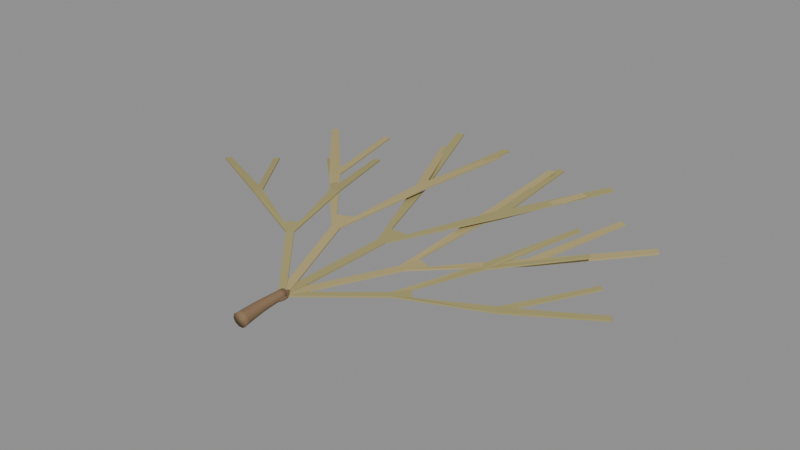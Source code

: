# Source: czekanowskia.blend  (saved by Blender 4.3.34; exported with 4.5.12 LTS)
import bpy
from mathutils import Matrix  # noqa: F401  (used for matrix-valued properties, if any)

bpy.ops.wm.read_factory_settings(use_empty=True)
scene = bpy.context.scene
scene.name = 'Scene'

# ---- collections
col_export = bpy.data.collections.new('EXPORT'); scene.collection.children.link(col_export)

# ---- materials (node trees are filled in below, after node groups)
mat_czekanowskia_0 = bpy.data.materials.new('czekanowskia-0')
mat_czekanowskia_0.use_backface_culling = True
mat_czekanowskia_0.diffuse_color = (0.2232, 0.1413, 0.07421, 1.0)
mat_czekanowskia_0.roughness = 0.8
mat_czekanowskia_1 = bpy.data.materials.new('czekanowskia-1')
mat_czekanowskia_1.use_backface_culling = True
mat_czekanowskia_1.diffuse_color = (0.3763, 0.3278, 0.1384, 1.0)
mat_czekanowskia_1.roughness = 0.8
mat_czekanowskia_2 = bpy.data.materials.new('czekanowskia-2')
mat_czekanowskia_2.use_backface_culling = True
mat_czekanowskia_2.diffuse_color = (0.4508, 0.3712, 0.1651, 1.0)
mat_czekanowskia_2.roughness = 0.8

# ---- material node trees
mat_czekanowskia_0.use_nodes = True; mat_czekanowskia_0.node_tree.nodes.clear()
_N = mat_czekanowskia_0.node_tree.nodes; _L = mat_czekanowskia_0.node_tree.links
n0 = _N.new('ShaderNodeBsdfPrincipled'); n0.name = 'Principled BSDF'; n0.location = (0, 0)
n0.inputs[0].default_value = (0.2232, 0.1413, 0.07421, 1.0)
n0.inputs[2].default_value = 0.8
n1 = _N.new('ShaderNodeOutputMaterial'); n1.name = 'Material Output'; n1.location = (0, 0)
_L.new(n0.outputs[0], n1.inputs[0])
n1.is_active_output = True
mat_czekanowskia_1.use_nodes = True; mat_czekanowskia_1.node_tree.nodes.clear()
_N = mat_czekanowskia_1.node_tree.nodes; _L = mat_czekanowskia_1.node_tree.links
n0 = _N.new('ShaderNodeBsdfPrincipled'); n0.name = 'Principled BSDF'; n0.location = (0, 0)
n0.inputs[0].default_value = (0.3763, 0.3278, 0.1384, 1.0)
n0.inputs[2].default_value = 0.8
n1 = _N.new('ShaderNodeOutputMaterial'); n1.name = 'Material Output'; n1.location = (0, 0)
_L.new(n0.outputs[0], n1.inputs[0])
n1.is_active_output = True
mat_czekanowskia_2.use_nodes = True; mat_czekanowskia_2.node_tree.nodes.clear()
_N = mat_czekanowskia_2.node_tree.nodes; _L = mat_czekanowskia_2.node_tree.links
n0 = _N.new('ShaderNodeBsdfPrincipled'); n0.name = 'Principled BSDF'; n0.location = (0, 0)
n0.inputs[0].default_value = (0.4508, 0.3712, 0.1651, 1.0)
n0.inputs[2].default_value = 0.8
n1 = _N.new('ShaderNodeOutputMaterial'); n1.name = 'Material Output'; n1.location = (0, 0)
_L.new(n0.outputs[0], n1.inputs[0])
n1.is_active_output = True

# ---- meshes
me_compact_preserved_short_shoot_mesh = bpy.data.meshes.new('Compact preserved short shoot-mesh')
me_compact_preserved_short_shoot_mesh.from_pydata([(0.002679, -0.01782, 0.002679), (0.002165, -0.01767, 0.001112), (0.0008244, -0.01759, 0.0001438), (-0.000831, -0.01762, 0.0001438), (-0.002169, -0.01773, 0.001112), (-0.002679, -0.01789, 0.002679), (-0.002165, -0.01804, 0.004246), (-0.0008244, -0.01812, 0.005214), (0.000831, -0.0181, 0.005214), (0.002169, -0.01799, 0.004246), (0.002493, -0.01622, 0.002839), (0.00201, -0.01608, 0.001369), (0.0007524, -0.01601, 0.0004604), (-0.000801, -0.01603, 0.0004604), (-0.002057, -0.01614, 0.001369), (-0.002534, -0.01629, 0.002839), (-0.002052, -0.01643, 0.004309), (-0.0007942, -0.0165, 0.005218), (0.0007592, -0.01648, 0.005218), (0.002015, -0.01637, 0.004309), (0.002298, -0.01393, 0.003069), (0.001847, -0.0138, 0.001693), (0.0006697, -0.01372, 0.0008418), (-0.0007851, -0.01374, 0.0008418), (-0.001961, -0.01383, 0.001693), (-0.00241, -0.01397, 0.003069), (-0.001959, -0.01411, 0.004446), (-0.0007813, -0.01418, 0.005297), (0.0006735, -0.01417, 0.005297), (0.00185, -0.01407, 0.004446), (0.002137, -0.0114, 0.003328), (0.001718, -0.01126, 0.002041), (0.0006194, -0.01117, 0.001246), (-0.0007403, -0.01116, 0.001246), (-0.001841, -0.01122, 0.002041), (-0.002263, -0.01135, 0.003328), (-0.001844, -0.01148, 0.004614), (-0.0007449, -0.01157, 0.00541), (0.0006147, -0.01159, 0.00541), (0.001716, -0.01152, 0.004614), (0.002051, -0.009032, 0.003572), (0.001665, -0.008892, 0.002371), (0.0006434, -0.008767, 0.001629), (-0.000624, -0.008704, 0.001629), (-0.001653, -0.008727, 0.002371), (-0.002051, -0.008827, 0.003572), (-0.001665, -0.008966, 0.004773), (-0.0006434, -0.009091, 0.005515), (0.000624, -0.009155, 0.005515), (0.001653, -0.009132, 0.004773), (0.002089, -0.006657, 0.003816), (0.001735, -0.006514, 0.002696), (0.0007869, -0.00636, 0.002003), (-0.0003922, -0.006255, 0.002003), (-0.001352, -0.006239, 0.002696), (-0.001726, -0.006318, 0.003816), (-0.001372, -0.006462, 0.004936), (-0.0004241, -0.006615, 0.005628), (0.0007549, -0.00672, 0.005628), (0.001715, -0.006736, 0.004936), (0.002224, -0.0041, 0.004074), (0.001896, -0.003959, 0.003028), (0.001014, -0.003799, 0.002381), (-8.481e-05, -0.00368, 0.002381), (-0.0009808, -0.003647, 0.003028), (-0.001332, -0.003714, 0.004074), (-0.001003, -0.003854, 0.00512), (-0.0001211, -0.004014, 0.005767), (0.0009777, -0.004134, 0.005767), (0.001874, -0.004166, 0.00512), (0.002379, -0.001795, 0.004304), (0.002072, -0.001662, 0.003323), (0.001245, -0.001507, 0.002716), (0.0002142, -0.001389, 0.002716), (-0.0006264, -0.001353, 0.003323), (-0.0009559, -0.001414, 0.004304), (-0.0006486, -0.001547, 0.005286), (0.0001784, -0.001702, 0.005893), (0.001209, -0.00182, 0.005893), (0.00205, -0.001856, 0.005286), (0.00249, -0.0001805, 0.004465), (0.002196, -5.324e-05, 0.003525), (0.001403, 9.44e-05, 0.002944), (0.0004164, 0.000206, 0.002944), (-0.0003887, 0.0002389, 0.003525), (-0.0007042, 0.0001805, 0.004465), (-0.0004096, 5.324e-05, 0.005405), (0.0003824, -9.44e-05, 0.005986), (0.001369, -0.000206, 0.005986), (0.002175, -0.0002389, 0.005405), (0.001339, -0.0008929, 0.004643), (0.002223, -0.0008929, 0.004329), (0.001964, 0.0006697, 0.004329), (0.001339, 0.001317, 0.004329), (0.0007143, 0.0006697, 0.004329), (0.0004554, -0.0008929, 0.004329), (0.0007143, -0.002456, 0.004329), (0.001339, -0.003103, 0.004329), (0.001964, -0.002456, 0.004329), (0.00259, -0.0008929, 0.003572), (0.002223, 0.001317, 0.003572), (0.001339, 0.002232, 0.003572), (0.0004554, 0.001317, 0.003572), (8.929e-05, -0.0008929, 0.003572), (0.0004554, -0.003103, 0.003572), (0.001339, -0.004018, 0.003572), (0.002223, -0.003103, 0.003572), (0.002223, -0.0008929, 0.002814), (0.001964, 0.0006697, 0.002814), (0.001339, 0.001317, 0.002814), (0.0007143, 0.0006697, 0.002814), (0.0004554, -0.0008929, 0.002814), (0.0007143, -0.002456, 0.002814), (0.001339, -0.003103, 0.002814), (0.001964, -0.002456, 0.002814), (0.001339, -0.0008929, 0.0025), (0.0004139, 0.0003809, 0.004643), (0.001298, 0.0003809, 0.004329), (0.001039, 0.001944, 0.004329), (0.0004139, 0.002591, 0.004329), (-0.0002112, 0.001944, 0.004329), (-0.0004701, 0.0003809, 0.004329), (-0.0002112, -0.001182, 0.004329), (0.0004139, -0.001829, 0.004329), (0.001039, -0.001182, 0.004329), (0.001664, 0.0003809, 0.003572), (0.001298, 0.002591, 0.003572), (0.0004139, 0.003506, 0.003572), (-0.0004701, 0.002591, 0.003572), (-0.0008362, 0.0003809, 0.003572), (-0.0004701, -0.001829, 0.003572), (0.0004139, -0.002744, 0.003572), (0.001298, -0.001829, 0.003572), (0.001298, 0.0003809, 0.002814), (0.001039, 0.001944, 0.002814), (0.0004139, 0.002591, 0.002814), (-0.0002112, 0.001944, 0.002814), (-0.0004701, 0.0003809, 0.002814), (-0.0002112, -0.001182, 0.002814), (0.0004139, -0.001829, 0.002814), (0.001039, -0.001182, 0.002814), (0.0004139, 0.0003809, 0.0025), (-0.001084, -0.0001057, 0.004643), (-0.0001996, -0.0001057, 0.004329), (-0.0004585, 0.001457, 0.004329), (-0.001084, 0.002104, 0.004329), (-0.001709, 0.001457, 0.004329), (-0.001968, -0.0001057, 0.004329), (-0.001709, -0.001668, 0.004329), (-0.001084, -0.002316, 0.004329), (-0.0004585, -0.001668, 0.004329), (0.0001665, -0.0001057, 0.003572), (-0.0001996, 0.002104, 0.003572), (-0.001084, 0.00302, 0.003572), (-0.001968, 0.002104, 0.003572), (-0.002334, -0.0001057, 0.003572), (-0.001968, -0.002316, 0.003572), (-0.001084, -0.003231, 0.003572), (-0.0001996, -0.002316, 0.003572), (-0.0001996, -0.0001057, 0.002814), (-0.0004585, 0.001457, 0.002814), (-0.001084, 0.002104, 0.002814), (-0.001709, 0.001457, 0.002814), (-0.001968, -0.0001057, 0.002814), (-0.001709, -0.001668, 0.002814), (-0.001084, -0.002316, 0.002814), (-0.0004585, -0.001668, 0.002814), (-0.001084, -0.0001057, 0.0025), (-0.001084, -0.00168, 0.004643), (-0.0001996, -0.00168, 0.004329), (-0.0004585, -0.0001176, 0.004329), (-0.001084, 0.0005297, 0.004329), (-0.001709, -0.0001176, 0.004329), (-0.001968, -0.00168, 0.004329), (-0.001709, -0.003243, 0.004329), (-0.001084, -0.00389, 0.004329), (-0.0004585, -0.003243, 0.004329), (0.0001665, -0.00168, 0.003572), (-0.0001996, 0.0005297, 0.003572), (-0.001084, 0.001445, 0.003572), (-0.001968, 0.0005297, 0.003572), (-0.002334, -0.00168, 0.003572), (-0.001968, -0.00389, 0.003572), (-0.001084, -0.004805, 0.003572), (-0.0001996, -0.00389, 0.003572), (-0.0001996, -0.00168, 0.002814), (-0.0004585, -0.0001176, 0.002814), (-0.001084, 0.0005297, 0.002814), (-0.001709, -0.0001176, 0.002814), (-0.001968, -0.00168, 0.002814), (-0.001709, -0.003243, 0.002814), (-0.001084, -0.00389, 0.002814), (-0.0004585, -0.003243, 0.002814), (-0.001084, -0.00168, 0.0025), (0.0004139, -0.002167, 0.004643), (0.001298, -0.002167, 0.004329), (0.001039, -0.0006041, 0.004329), (0.0004139, 4.312e-05, 0.004329), (-0.0002112, -0.0006041, 0.004329), (-0.0004701, -0.002167, 0.004329), (-0.0002112, -0.003729, 0.004329), (0.0004139, -0.004377, 0.004329), (0.001039, -0.003729, 0.004329), (0.001664, -0.002167, 0.003572), (0.001298, 4.312e-05, 0.003572), (0.0004139, 0.0009585, 0.003572), (-0.0004701, 4.312e-05, 0.003572), (-0.0008362, -0.002167, 0.003572), (-0.0004701, -0.004377, 0.003572), (0.0004139, -0.005292, 0.003572), (0.001298, -0.004377, 0.003572), (0.001298, -0.002167, 0.002814), (0.001039, -0.0006041, 0.002814), (0.0004139, 4.312e-05, 0.002814), (-0.0002112, -0.0006041, 0.002814), (-0.0004701, -0.002167, 0.002814), (-0.0002112, -0.003729, 0.002814), (0.0004139, -0.004377, 0.002814), (0.001039, -0.003729, 0.002814), (0.0004139, -0.002167, 0.0025)], [], [(9, 8, 7, 6, 5, 4, 3, 2, 1, 0), (0, 1, 11, 10), (1, 2, 12, 11), (2, 3, 13, 12), (3, 4, 14, 13), (4, 5, 15, 14), (5, 6, 16, 15), (6, 7, 17, 16), (7, 8, 18, 17), (8, 9, 19, 18), (9, 0, 10, 19), (10, 11, 21, 20), (11, 12, 22, 21), (12, 13, 23, 22), (13, 14, 24, 23), (14, 15, 25, 24), (15, 16, 26, 25), (16, 17, 27, 26), (17, 18, 28, 27), (18, 19, 29, 28), (19, 10, 20, 29), (20, 21, 31, 30), (21, 22, 32, 31), (22, 23, 33, 32), (23, 24, 34, 33), (24, 25, 35, 34), (25, 26, 36, 35), (26, 27, 37, 36), (27, 28, 38, 37), (28, 29, 39, 38), (29, 20, 30, 39), (30, 31, 41, 40), (31, 32, 42, 41), (32, 33, 43, 42), (33, 34, 44, 43), (34, 35, 45, 44), (35, 36, 46, 45), (36, 37, 47, 46), (37, 38, 48, 47), (38, 39, 49, 48), (39, 30, 40, 49), (40, 41, 51, 50), (41, 42, 52, 51), (42, 43, 53, 52), (43, 44, 54, 53), (44, 45, 55, 54), (45, 46, 56, 55), (46, 47, 57, 56), (47, 48, 58, 57), (48, 49, 59, 58), (49, 40, 50, 59), (50, 51, 61, 60), (51, 52, 62, 61), (52, 53, 63, 62), (53, 54, 64, 63), (54, 55, 65, 64), (55, 56, 66, 65), (56, 57, 67, 66), (57, 58, 68, 67), (58, 59, 69, 68), (59, 50, 60, 69), (60, 61, 71, 70), (61, 62, 72, 71), (62, 63, 73, 72), (63, 64, 74, 73), (64, 65, 75, 74), (65, 66, 76, 75), (66, 67, 77, 76), (67, 68, 78, 77), (68, 69, 79, 78), (69, 60, 70, 79), (70, 71, 81, 80), (71, 72, 82, 81), (72, 73, 83, 82), (73, 74, 84, 83), (74, 75, 85, 84), (75, 76, 86, 85), (76, 77, 87, 86), (77, 78, 88, 87), (78, 79, 89, 88), (79, 70, 80, 89), (80, 81, 82, 83, 84, 85, 86, 87, 88, 89), (90, 91, 92), (90, 92, 93), (90, 93, 94), (90, 94, 95), (90, 95, 96), (90, 96, 97), (90, 97, 98), (90, 98, 91), (91, 99, 100, 92), (92, 100, 101, 93), (93, 101, 102, 94), (94, 102, 103, 95), (95, 103, 104, 96), (96, 104, 105, 97), (97, 105, 106, 98), (98, 106, 99, 91), (99, 107, 108, 100), (100, 108, 109, 101), (101, 109, 110, 102), (102, 110, 111, 103), (103, 111, 112, 104), (104, 112, 113, 105), (105, 113, 114, 106), (106, 114, 107, 99), (115, 108, 107), (115, 109, 108), (115, 110, 109), (115, 111, 110), (115, 112, 111), (115, 113, 112), (115, 114, 113), (115, 107, 114), (116, 117, 118), (116, 118, 119), (116, 119, 120), (116, 120, 121), (116, 121, 122), (116, 122, 123), (116, 123, 124), (116, 124, 117), (117, 125, 126, 118), (118, 126, 127, 119), (119, 127, 128, 120), (120, 128, 129, 121), (121, 129, 130, 122), (122, 130, 131, 123), (123, 131, 132, 124), (124, 132, 125, 117), (125, 133, 134, 126), (126, 134, 135, 127), (127, 135, 136, 128), (128, 136, 137, 129), (129, 137, 138, 130), (130, 138, 139, 131), (131, 139, 140, 132), (132, 140, 133, 125), (141, 134, 133), (141, 135, 134), (141, 136, 135), (141, 137, 136), (141, 138, 137), (141, 139, 138), (141, 140, 139), (141, 133, 140), (142, 143, 144), (142, 144, 145), (142, 145, 146), (142, 146, 147), (142, 147, 148), (142, 148, 149), (142, 149, 150), (142, 150, 143), (143, 151, 152, 144), (144, 152, 153, 145), (145, 153, 154, 146), (146, 154, 155, 147), (147, 155, 156, 148), (148, 156, 157, 149), (149, 157, 158, 150), (150, 158, 151, 143), (151, 159, 160, 152), (152, 160, 161, 153), (153, 161, 162, 154), (154, 162, 163, 155), (155, 163, 164, 156), (156, 164, 165, 157), (157, 165, 166, 158), (158, 166, 159, 151), (167, 160, 159), (167, 161, 160), (167, 162, 161), (167, 163, 162), (167, 164, 163), (167, 165, 164), (167, 166, 165), (167, 159, 166), (168, 169, 170), (168, 170, 171), (168, 171, 172), (168, 172, 173), (168, 173, 174), (168, 174, 175), (168, 175, 176), (168, 176, 169), (169, 177, 178, 170), (170, 178, 179, 171), (171, 179, 180, 172), (172, 180, 181, 173), (173, 181, 182, 174), (174, 182, 183, 175), (175, 183, 184, 176), (176, 184, 177, 169), (177, 185, 186, 178), (178, 186, 187, 179), (179, 187, 188, 180), (180, 188, 189, 181), (181, 189, 190, 182), (182, 190, 191, 183), (183, 191, 192, 184), (184, 192, 185, 177), (193, 186, 185), (193, 187, 186), (193, 188, 187), (193, 189, 188), (193, 190, 189), (193, 191, 190), (193, 192, 191), (193, 185, 192), (194, 195, 196), (194, 196, 197), (194, 197, 198), (194, 198, 199), (194, 199, 200), (194, 200, 201), (194, 201, 202), (194, 202, 195), (195, 203, 204, 196), (196, 204, 205, 197), (197, 205, 206, 198), (198, 206, 207, 199), (199, 207, 208, 200), (200, 208, 209, 201), (201, 209, 210, 202), (202, 210, 203, 195), (203, 211, 212, 204), (204, 212, 213, 205), (205, 213, 214, 206), (206, 214, 215, 207), (207, 215, 216, 208), (208, 216, 217, 209), (209, 217, 218, 210), (210, 218, 211, 203), (219, 212, 211), (219, 213, 212), (219, 214, 213), (219, 215, 214), (219, 216, 215), (219, 217, 216), (219, 218, 217), (219, 211, 218)])
me_compact_preserved_short_shoot_mesh.polygons.foreach_set('use_smooth', [True] * 242)
me_compact_preserved_short_shoot_mesh.materials.append(mat_czekanowskia_0)
me_compact_preserved_short_shoot_mesh.materials.append(mat_czekanowskia_1)
me_compact_preserved_short_shoot_mesh.materials.append(mat_czekanowskia_2)
me_compact_preserved_short_shoot_mesh.update()
me_solid_dichotomous_narrow_leaf_ribbons_mesh = bpy.data.meshes.new('Solid dichotomous narrow leaf ribbons-mesh')
me_solid_dichotomous_narrow_leaf_ribbons_mesh.from_pydata([(-0.0009589, -0.0008242, 0.003862), (-0.02439, 0.02628, 0.006992), (-0.05671, 0.04157, 0.007044), (-0.09193, 0.05992, 0.003862), (-0.09073, 0.06207, 0.003772), (-0.05866, 0.04642, 0.006771), (-0.07705, 0.07202, 0.003918), (-0.07522, 0.07345, 0.003929), (-0.05434, 0.0443, 0.007019), (-0.02966, 0.03063, 0.007272), (-0.02574, 0.03415, 0.007276), (-0.03569, 0.0606, 0.007008), (-0.06025, 0.08465, 0.004064), (-0.05863, 0.08632, 0.004041), (-0.03675, 0.06539, 0.006765), (-0.04558, 0.09587, 0.004176), (-0.04314, 0.09658, 0.004287), (-0.03216, 0.06183, 0.007074), (-0.02231, 0.02806, 0.006992), (0.0009589, 0.0008242, 0.003862), (-0.0009589, -0.0008242, 0.003282), (-0.02439, 0.02628, 0.006411), (-0.05671, 0.04157, 0.006464), (-0.09193, 0.05992, 0.003282), (-0.09073, 0.06207, 0.003192), (-0.05866, 0.04642, 0.006191), (-0.07705, 0.07202, 0.003338), (-0.07522, 0.07345, 0.003349), (-0.05434, 0.0443, 0.006438), (-0.02966, 0.03063, 0.006692), (-0.02574, 0.03415, 0.006695), (-0.03569, 0.0606, 0.006428), (-0.06025, 0.08465, 0.003483), (-0.05863, 0.08632, 0.003461), (-0.03675, 0.06539, 0.006184), (-0.04558, 0.09587, 0.003595), (-0.04314, 0.09658, 0.003707), (-0.03216, 0.06183, 0.006494), (-0.02231, 0.02806, 0.006411), (0.0009589, 0.0008242, 0.003282), (-0.001439, -0.0005254, 0.003862), (-0.01645, 0.04021, 0.006285), (-0.04657, 0.07135, 0.006543), (-0.07869, 0.1072, 0.004576), (-0.0764, 0.1091, 0.004519), (-0.04671, 0.07769, 0.006387), (-0.05664, 0.1146, 0.004612), (-0.05396, 0.1154, 0.004619), (-0.04271, 0.07344, 0.006529), (-0.02057, 0.04741, 0.006527), (-0.01461, 0.04972, 0.00653), (-0.01461, 0.08397, 0.006523), (-0.0322, 0.1217, 0.004704), (-0.02965, 0.1229, 0.00469), (-0.01377, 0.08985, 0.006383), (-0.01077, 0.1282, 0.004775), (-0.007696, 0.128, 0.004846), (-0.01009, 0.08386, 0.00656), (-0.01333, 0.04135, 0.006285), (0.001439, 0.0005254, 0.003862), (-0.001439, -0.0005254, 0.003282), (-0.01645, 0.04021, 0.005705), (-0.04657, 0.07135, 0.005963), (-0.07869, 0.1072, 0.003996), (-0.0764, 0.1091, 0.003939), (-0.04671, 0.07769, 0.005806), (-0.05664, 0.1146, 0.004031), (-0.05396, 0.1154, 0.004038), (-0.04271, 0.07344, 0.005949), (-0.02057, 0.04741, 0.005946), (-0.01461, 0.04972, 0.005949), (-0.01461, 0.08397, 0.005943), (-0.0322, 0.1217, 0.004124), (-0.02965, 0.1229, 0.004109), (-0.01377, 0.08985, 0.005802), (-0.01077, 0.1282, 0.004194), (-0.007696, 0.128, 0.004265), (-0.01009, 0.08386, 0.00598), (-0.01333, 0.04135, 0.005705), (0.001439, 0.0005254, 0.003282), (-0.001617, 4.853e-05, 0.003862), (-0.0003769, 0.04588, 0.004256), (-0.01772, 0.08821, 0.004698), (-0.03517, 0.1359, 0.005291), (-0.03218, 0.1369, 0.005305), (-0.01538, 0.09448, 0.004773), (-0.01067, 0.1345, 0.005282), (-0.007705, 0.1343, 0.00528), (-0.01312, 0.08875, 0.004706), (-0.001601, 0.05455, 0.00434), (0.005142, 0.05448, 0.004341), (0.01856, 0.08807, 0.004709), (0.0161, 0.132, 0.005259), (0.01907, 0.1322, 0.005263), (0.02169, 0.0935, 0.004774), (0.03965, 0.1299, 0.005241), (0.04257, 0.1285, 0.005224), (0.02296, 0.08618, 0.004688), (0.003127, 0.04577, 0.004256), (0.001617, -4.853e-05, 0.003862), (-0.001617, 4.853e-05, 0.003282), (-0.0003769, 0.04588, 0.003676), (-0.01772, 0.08821, 0.004117), (-0.03517, 0.1359, 0.00471), (-0.03218, 0.1369, 0.004724), (-0.01538, 0.09448, 0.004192), (-0.01067, 0.1345, 0.004701), (-0.007705, 0.1343, 0.0047), (-0.01312, 0.08875, 0.004125), (-0.001601, 0.05455, 0.003759), (0.005142, 0.05448, 0.00376), (0.01856, 0.08807, 0.004128), (0.0161, 0.132, 0.004679), (0.01907, 0.1322, 0.004682), (0.02169, 0.0935, 0.004194), (0.03965, 0.1299, 0.004661), (0.04257, 0.1285, 0.004644), (0.02296, 0.08618, 0.004108), (0.003127, 0.04577, 0.003676), (0.001617, -4.853e-05, 0.003282), (-0.001362, 0.0005758, 0.003862), (0.01484, 0.03921, 0.002283), (0.01405, 0.08102, 0.002908), (0.01496, 0.1275, 0.006005), (0.01784, 0.1273, 0.006088), (0.01812, 0.08559, 0.00321), (0.03537, 0.1182, 0.005953), (0.03782, 0.117, 0.005942), (0.01815, 0.07996, 0.002938), (0.01666, 0.047, 0.002213), (0.02239, 0.04472, 0.002213), (0.04492, 0.06891, 0.00295), (0.05734, 0.1071, 0.005818), (0.05993, 0.1063, 0.005838), (0.04938, 0.0725, 0.003217), (0.07672, 0.0976, 0.005714), (0.07874, 0.09541, 0.00561), (0.04804, 0.06585, 0.002873), (0.01779, 0.03797, 0.002283), (0.001362, -0.0005758, 0.003862), (-0.001362, 0.0005758, 0.003282), (0.01484, 0.03921, 0.001702), (0.01405, 0.08102, 0.002328), (0.01496, 0.1275, 0.005425), (0.01784, 0.1273, 0.005508), (0.01812, 0.08559, 0.00263), (0.03537, 0.1182, 0.005372), (0.03782, 0.117, 0.005362), (0.01815, 0.07996, 0.002358), (0.01666, 0.047, 0.001632), (0.02239, 0.04472, 0.001632), (0.04492, 0.06891, 0.00237), (0.05734, 0.1071, 0.005237), (0.05993, 0.1063, 0.005258), (0.04938, 0.0725, 0.002637), (0.07672, 0.0976, 0.005133), (0.07874, 0.09541, 0.005029), (0.04804, 0.06585, 0.002293), (0.01779, 0.03797, 0.001702), (0.001362, -0.0005758, 0.003282), (-0.0008532, 0.000844, 0.003862), (0.02299, 0.02509, 0.001709), (0.03498, 0.05683, 0.002542), (0.04964, 0.09156, 0.006719), (0.05177, 0.09059, 0.006832), (0.03942, 0.05905, 0.002949), (0.06223, 0.07841, 0.006649), (0.06373, 0.07679, 0.006635), (0.03775, 0.0548, 0.002582), (0.02671, 0.03041, 0.001612), (0.03033, 0.02697, 0.001611), (0.0546, 0.03841, 0.002599), (0.07547, 0.06349, 0.006466), (0.07717, 0.06208, 0.006494), (0.05905, 0.03978, 0.002959), (0.08721, 0.05047, 0.006326), (0.08807, 0.04821, 0.006186), (0.05603, 0.03517, 0.002495), (0.02484, 0.02326, 0.001709), (0.0008532, -0.000844, 0.003862), (-0.0008532, 0.000844, 0.003282), (0.02299, 0.02509, 0.001128), (0.03498, 0.05683, 0.001962), (0.04964, 0.09156, 0.006139), (0.05177, 0.09059, 0.006251), (0.03942, 0.05905, 0.002369), (0.06223, 0.07841, 0.006069), (0.06373, 0.07679, 0.006055), (0.03775, 0.0548, 0.002002), (0.02671, 0.03041, 0.001031), (0.03033, 0.02697, 0.001031), (0.0546, 0.03841, 0.002018), (0.07547, 0.06349, 0.005886), (0.07717, 0.06208, 0.005914), (0.05905, 0.03978, 0.002378), (0.08721, 0.05047, 0.005746), (0.08807, 0.04821, 0.005606), (0.05603, 0.03517, 0.001915), (0.02484, 0.02326, 0.001128), (0.0008532, -0.000844, 0.003282)], [], [(3, 5, 4), (25, 23, 24), (2, 5, 3), (25, 22, 23), (5, 7, 6), (27, 25, 26), (5, 8, 7), (28, 25, 27), (12, 14, 13), (34, 32, 33), (11, 14, 12), (34, 31, 32), (14, 16, 15), (36, 34, 35), (14, 17, 16), (37, 34, 36), (2, 8, 5), (28, 22, 25), (11, 17, 14), (37, 31, 34), (2, 9, 8), (29, 22, 28), (10, 17, 11), (37, 30, 31), (1, 9, 2), (29, 21, 22), (10, 18, 17), (38, 30, 37), (1, 10, 9), (30, 21, 29), (1, 18, 10), (38, 21, 30), (0, 18, 1), (38, 20, 21), (0, 19, 18), (39, 20, 38), (0, 1, 21, 20), (1, 2, 22, 21), (2, 3, 23, 22), (3, 4, 24, 23), (4, 5, 25, 24), (5, 6, 26, 25), (6, 7, 27, 26), (7, 8, 28, 27), (8, 9, 29, 28), (9, 10, 30, 29), (10, 11, 31, 30), (11, 12, 32, 31), (12, 13, 33, 32), (13, 14, 34, 33), (14, 15, 35, 34), (15, 16, 36, 35), (16, 17, 37, 36), (17, 18, 38, 37), (18, 19, 39, 38), (19, 0, 20, 39), (43, 45, 44), (65, 63, 64), (42, 45, 43), (65, 62, 63), (45, 47, 46), (67, 65, 66), (45, 48, 47), (68, 65, 67), (52, 54, 53), (74, 72, 73), (51, 54, 52), (74, 71, 72), (54, 56, 55), (76, 74, 75), (54, 57, 56), (77, 74, 76), (42, 48, 45), (68, 62, 65), (51, 57, 54), (77, 71, 74), (42, 49, 48), (69, 62, 68), (41, 49, 42), (69, 61, 62), (50, 57, 51), (77, 70, 71), (50, 58, 57), (78, 70, 77), (41, 50, 49), (70, 61, 69), (41, 58, 50), (78, 61, 70), (40, 58, 41), (78, 60, 61), (40, 59, 58), (79, 60, 78), (40, 41, 61, 60), (41, 42, 62, 61), (42, 43, 63, 62), (43, 44, 64, 63), (44, 45, 65, 64), (45, 46, 66, 65), (46, 47, 67, 66), (47, 48, 68, 67), (48, 49, 69, 68), (49, 50, 70, 69), (50, 51, 71, 70), (51, 52, 72, 71), (52, 53, 73, 72), (53, 54, 74, 73), (54, 55, 75, 74), (55, 56, 76, 75), (56, 57, 77, 76), (57, 58, 78, 77), (58, 59, 79, 78), (59, 40, 60, 79), (98, 80, 99), (100, 118, 119), (98, 81, 80), (101, 118, 100), (97, 90, 98), (110, 117, 118), (90, 81, 98), (101, 110, 118), (90, 89, 81), (109, 110, 101), (89, 82, 81), (102, 109, 101), (88, 82, 89), (102, 108, 109), (97, 91, 90), (111, 117, 110), (96, 91, 97), (111, 116, 117), (88, 83, 82), (103, 108, 102), (87, 85, 88), (105, 107, 108), (85, 83, 88), (103, 105, 108), (96, 94, 91), (114, 116, 111), (94, 92, 91), (112, 114, 111), (87, 86, 85), (106, 107, 105), (84, 83, 85), (103, 104, 105), (96, 95, 94), (115, 116, 114), (93, 92, 94), (112, 113, 114), (80, 81, 101, 100), (81, 82, 102, 101), (82, 83, 103, 102), (83, 84, 104, 103), (84, 85, 105, 104), (85, 86, 106, 105), (86, 87, 107, 106), (87, 88, 108, 107), (88, 89, 109, 108), (89, 90, 110, 109), (90, 91, 111, 110), (91, 92, 112, 111), (92, 93, 113, 112), (93, 94, 114, 113), (94, 95, 115, 114), (95, 96, 116, 115), (96, 97, 117, 116), (97, 98, 118, 117), (98, 99, 119, 118), (99, 80, 100, 119), (138, 120, 139), (140, 158, 159), (138, 121, 120), (141, 158, 140), (137, 130, 138), (150, 157, 158), (130, 121, 138), (141, 150, 158), (130, 129, 121), (149, 150, 141), (129, 122, 121), (142, 149, 141), (128, 122, 129), (142, 148, 149), (137, 131, 130), (151, 157, 150), (136, 131, 137), (151, 156, 157), (128, 123, 122), (143, 148, 142), (136, 134, 131), (154, 156, 151), (134, 132, 131), (152, 154, 151), (127, 125, 128), (145, 147, 148), (125, 123, 128), (143, 145, 148), (136, 135, 134), (155, 156, 154), (133, 132, 134), (152, 153, 154), (127, 126, 125), (146, 147, 145), (124, 123, 125), (143, 144, 145), (120, 121, 141, 140), (121, 122, 142, 141), (122, 123, 143, 142), (123, 124, 144, 143), (124, 125, 145, 144), (125, 126, 146, 145), (126, 127, 147, 146), (127, 128, 148, 147), (128, 129, 149, 148), (129, 130, 150, 149), (130, 131, 151, 150), (131, 132, 152, 151), (132, 133, 153, 152), (133, 134, 154, 153), (134, 135, 155, 154), (135, 136, 156, 155), (136, 137, 157, 156), (137, 138, 158, 157), (138, 139, 159, 158), (139, 120, 140, 159), (178, 160, 179), (180, 198, 199), (178, 161, 160), (181, 198, 180), (177, 170, 178), (190, 197, 198), (170, 161, 178), (181, 190, 198), (170, 169, 161), (189, 190, 181), (169, 162, 161), (182, 189, 181), (168, 162, 169), (182, 188, 189), (177, 171, 170), (191, 197, 190), (176, 171, 177), (191, 196, 197), (168, 163, 162), (183, 188, 182), (176, 174, 171), (194, 196, 191), (174, 172, 171), (192, 194, 191), (167, 165, 168), (185, 187, 188), (165, 163, 168), (183, 185, 188), (176, 175, 174), (195, 196, 194), (173, 172, 174), (192, 193, 194), (167, 166, 165), (186, 187, 185), (164, 163, 165), (183, 184, 185), (160, 161, 181, 180), (161, 162, 182, 181), (162, 163, 183, 182), (163, 164, 184, 183), (164, 165, 185, 184), (165, 166, 186, 185), (166, 167, 187, 186), (167, 168, 188, 187), (168, 169, 189, 188), (169, 170, 190, 189), (170, 171, 191, 190), (171, 172, 192, 191), (172, 173, 193, 192), (173, 174, 194, 193), (174, 175, 195, 194), (175, 176, 196, 195), (176, 177, 197, 196), (177, 178, 198, 197), (178, 179, 199, 198), (179, 160, 180, 199)])
me_solid_dichotomous_narrow_leaf_ribbons_mesh.polygons.foreach_set('material_index', [1, 1, 1, 1, 1, 1, 1, 1, 1, 1, 1, 1, 1, 1, 1, 1, 1, 1, 1, 1, 1, 1, 1, 1, 1, 1, 1, 1, 1, 1, 1, 1, 1, 1, 1, 1, 1, 1, 1, 1, 1, 1, 1, 1, 1, 1, 1, 1, 1, 1, 1, 1, 1, 1, 1, 1, 2, 2, 2, 2, 2, 2, 2, 2, 2, 2, 2, 2, 2, 2, 2, 2, 2, 2, 2, 2, 2, 2, 2, 2, 2, 2, 2, 2, 2, 2, 2, 2, 2, 2, 2, 2, 2, 2, 2, 2, 2, 2, 2, 2, 2, 2, 2, 2, 2, 2, 2, 2, 2, 2, 2, 2, 1, 1, 1, 1, 1, 1, 1, 1, 1, 1, 1, 1, 1, 1, 1, 1, 1, 1, 1, 1, 1, 1, 1, 1, 1, 1, 1, 1, 1, 1, 1, 1, 1, 1, 1, 1, 1, 1, 1, 1, 1, 1, 1, 1, 1, 1, 1, 1, 1, 1, 1, 1, 1, 1, 1, 1, 2, 2, 2, 2, 2, 2, 2, 2, 2, 2, 2, 2, 2, 2, 2, 2, 2, 2, 2, 2, 2, 2, 2, 2, 2, 2, 2, 2, 2, 2, 2, 2, 2, 2, 2, 2, 2, 2, 2, 2, 2, 2, 2, 2, 2, 2, 2, 2, 2, 2, 2, 2, 2, 2, 2, 2, 1, 1, 1, 1, 1, 1, 1, 1, 1, 1, 1, 1, 1, 1, 1, 1, 1, 1, 1, 1, 1, 1, 1, 1, 1, 1, 1, 1, 1, 1, 1, 1, 1, 1, 1, 1, 1, 1, 1, 1, 1, 1, 1, 1, 1, 1, 1, 1, 1, 1, 1, 1, 1, 1, 1, 1])
me_solid_dichotomous_narrow_leaf_ribbons_mesh.materials.append(mat_czekanowskia_0)
me_solid_dichotomous_narrow_leaf_ribbons_mesh.materials.append(mat_czekanowskia_1)
me_solid_dichotomous_narrow_leaf_ribbons_mesh.materials.append(mat_czekanowskia_2)
me_solid_dichotomous_narrow_leaf_ribbons_mesh.update()

# ---- objects
ob_czekanowskia = bpy.data.objects.new('czekanowskia', None)
ob_compact_preserved_short_shoot = bpy.data.objects.new('Compact preserved short shoot', me_compact_preserved_short_shoot_mesh)
ob_solid_dichotomous_narrow_leaf_ribbons = bpy.data.objects.new('Solid dichotomous narrow leaf ribbons', me_solid_dichotomous_narrow_leaf_ribbons_mesh)

# ---- transforms, parenting, visibility, modifiers, constraints
ob_czekanowskia.location = (0.0, 0.0, 0.0)
ob_compact_preserved_short_shoot.parent = ob_czekanowskia
ob_compact_preserved_short_shoot.location = (0.0, 0.0, -0.0001438)
ob_solid_dichotomous_narrow_leaf_ribbons.parent = ob_czekanowskia
ob_solid_dichotomous_narrow_leaf_ribbons.location = (0.0, 0.0, -0.0001438)

# ---- collection membership
col_export.objects.link(ob_czekanowskia)
col_export.objects.link(ob_compact_preserved_short_shoot)
col_export.objects.link(ob_solid_dichotomous_narrow_leaf_ribbons)

# ---- scene / render settings (as saved in the file)
scene.frame_start = 1; scene.frame_end = 250; scene.frame_set(1)
scene.render.engine = 'BLENDER_EEVEE_NEXT'
bpy.context.view_layer.update()

# ---- added for rendering (the .blend has no active camera and no usable light): camera, sun + grey world if the file has none
cam_auto = bpy.data.cameras.new('AutoCamera')
cam_auto.lens = 50.0
cam_auto.sensor_width = 36.0
cam_auto.clip_end = 1000.0
ob_auto_camera = bpy.data.objects.new('AutoCamera', cam_auto)
scene.collection.objects.link(ob_auto_camera)
ob_auto_camera.location = (0.21798, -0.204488, 0.179497)
ob_auto_camera.rotation_euler = (1.09748, -7.21219e-08, 0.694738)
scene.camera = ob_auto_camera
light_auto_sun = bpy.data.lights.new('AutoSun', 'SUN')
light_auto_sun.energy = 3.0
light_auto_sun.angle = 0.0523599
ob_auto_sun = bpy.data.objects.new('AutoSun', light_auto_sun)
scene.collection.objects.link(ob_auto_sun)
ob_auto_sun.rotation_euler = (0.872665, 0.174533, 0.523599)
if scene.world is None:
    world_auto = bpy.data.worlds.new('AutoWorld')
    world_auto.color = (0.3, 0.3, 0.3)
    scene.world = world_auto
bpy.context.view_layer.update()
